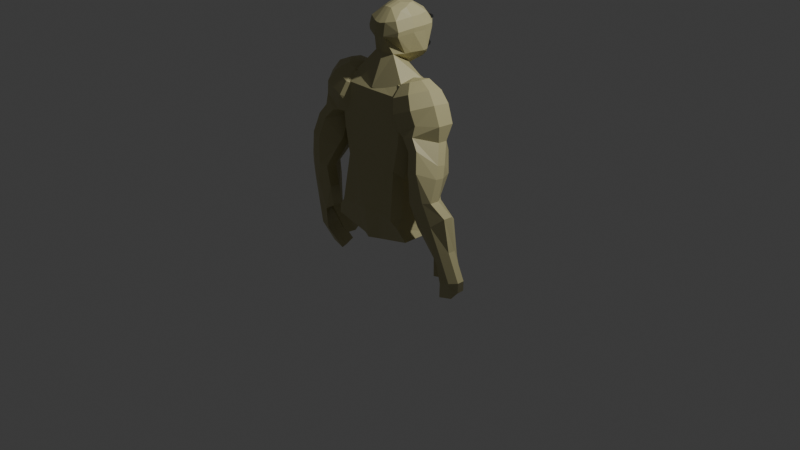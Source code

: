 # Source: human.blend  (saved by Blender 5.2.44; exported with 4.5.12 LTS)
import bpy
from mathutils import Matrix  # noqa: F401  (used for matrix-valued properties, if any)

bpy.ops.wm.read_factory_settings(use_empty=True)
scene = bpy.context.scene
scene.name = 'Scene'

# ---- collections
col_collection = bpy.data.collections.new('Collection'); scene.collection.children.link(col_collection)

# ---- materials (node trees are filled in below, after node groups)
mat_face = bpy.data.materials.new('face')
mat_face.alpha_threshold = 0.0
mat_face.use_backface_culling_lightprobe_volume = False
mat_face.roughness = 0.5
mat_face.line_color = (0.0, 0.0, 0.0, 1.0)
mat_hair = bpy.data.materials.new('hair')
mat_eye1 = bpy.data.materials.new('eye1')
mat_eye2 = bpy.data.materials.new('eye2')

# ---- material node trees
mat_face.use_nodes = True; mat_face.node_tree.nodes.clear()
_N = mat_face.node_tree.nodes; _L = mat_face.node_tree.links
n0 = _N.new('ShaderNodeOutputMaterial'); n0.name = 'Material Output'; n0.location = (200, 100)
n1 = _N.new('ShaderNodeBsdfPrincipled'); n1.name = 'Principled BSDF'; n1.location = (-200, 100)
n1.inputs[10].default_value = 0.005
n2 = _N.new('ShaderNodeRGB'); n2.name = 'Color'; n2.location = (-390, 71)
n2.outputs[0].default_value = (0.4999, 0.4592, 0.2422, 1.0)
_L.new(n1.outputs[0], n0.inputs[0])
_L.new(n2.outputs[0], n1.inputs[0])
n0.is_active_output = True
mat_hair.use_nodes = True; mat_hair.node_tree.nodes.clear()
_N = mat_hair.node_tree.nodes; _L = mat_hair.node_tree.links
n0 = _N.new('ShaderNodeBsdfPrincipled'); n0.name = 'Principled BSDF'; n0.location = (-200, 100)
n0.inputs[0].default_value = (0.01228, 0.01356, 0.0126, 1.0)
n0.inputs[2].default_value = 1.0
n0.inputs[10].default_value = 0.005
n1 = _N.new('ShaderNodeOutputMaterial'); n1.name = 'Material Output'; n1.location = (200, 100)
_L.new(n0.outputs[0], n1.inputs[0])
n1.is_active_output = True
mat_eye1.use_nodes = True; mat_eye1.node_tree.nodes.clear()
_N = mat_eye1.node_tree.nodes; _L = mat_eye1.node_tree.links
n0 = _N.new('ShaderNodeBsdfPrincipled'); n0.name = 'Principled BSDF'; n0.location = (-200, 100)
n0.inputs[0].default_value = (1.0, 1.0, 1.0, 1.0)
n0.inputs[10].default_value = 0.005
n1 = _N.new('ShaderNodeOutputMaterial'); n1.name = 'Material Output'; n1.location = (200, 100)
_L.new(n0.outputs[0], n1.inputs[0])
n1.is_active_output = True
mat_eye2.use_nodes = True; mat_eye2.node_tree.nodes.clear()
_N = mat_eye2.node_tree.nodes; _L = mat_eye2.node_tree.links
n0 = _N.new('ShaderNodeBsdfPrincipled'); n0.name = 'Principled BSDF'; n0.location = (-200, 100)
n0.inputs[0].default_value = (0.0, 0.0, 0.0, 1.0)
n0.inputs[10].default_value = 0.005
n1 = _N.new('ShaderNodeOutputMaterial'); n1.name = 'Material Output'; n1.location = (200, 100)
_L.new(n0.outputs[0], n1.inputs[0])
n1.is_active_output = True

# ---- world
world_world = bpy.data.worlds.new('World'); scene.world = world_world
world_world.use_nodes = True; world_world.node_tree.nodes.clear()
_N = world_world.node_tree.nodes; _L = world_world.node_tree.links
n0 = _N.new('ShaderNodeOutputWorld'); n0.name = 'World Output'; n0.location = (200, 100)
n1 = _N.new('ShaderNodeBackground'); n1.name = 'Background'; n1.location = (-200, 100)
n1.inputs[0].default_value = (0.05088, 0.05088, 0.05088, 1.0)
_L.new(n1.outputs[0], n0.inputs[0])
n0.is_active_output = True
world_world.color = (0.05088, 0.05088, 0.05088)
world_world.sun_shadow_jitter_overblur = 0.0

# ---- cameras
cam_camera = bpy.data.cameras.new('Camera')
cam_camera.clip_end = 100.0
cam_camera.ortho_scale = 7.314

# ---- lights
light_light = bpy.data.lights.new('Light', 'POINT')
light_light.energy = 1000.0
light_light.shadow_soft_size = 0.1

# ---- meshes
me_cube = bpy.data.meshes.new('Cube')
me_cube.from_pydata([(0.0, 0.2523, 1.658), (0.0, 0.3078, 2.035), (-0.1637, 0.2002, 1.754), (-0.2167, 0.2188, 2.04), (0.0, 0.1073, 2.249), (-0.09308, 0.08332, 2.239), (0.0, 0.3743, 1.852), (-0.1936, 0.181, 1.791), (0.0, 0.04204, 1.647), (-0.1973, -0.1942, 2.018), (0.0, -0.2563, 1.96), (-1.168e-19, -0.2128, 1.791), (0.0, -0.14, 2.214), (-0.1619, -0.07627, 1.788), (-0.121, -0.09326, 2.187), (-0.121, -0.02342, 2.213), (-0.2267, -0.02342, 2.037), (-0.1778, -0.02342, 1.796), (-0.05963, 0.05273, 1.674), (0.0, -0.02342, 2.249), (0.0, 0.07063, 1.64), (0.0, 0.2404, 2.162), (-0.1834, 0.1784, 2.149), (0.0, -0.2563, 2.088), (-0.1636, -0.1942, 2.117), (-0.1931, -0.02342, 2.136), (-0.2267, 0.1154, 2.037), (0.0, 0.1306, 1.549), (0.0, 0.04543, 2.249), (-0.09768, 0.04543, 2.239), (0.0, 0.1502, 1.624), (-0.1931, 0.08025, 2.136), (-0.1024, 0.2265, 1.708), (-0.01345, 0.1073, 2.247), (-0.0633, 0.2473, 1.873), (-0.05907, -0.2563, 1.966), (0.0, -0.3507, 1.485), (-0.01345, -0.14, 2.213), (-0.1172, -0.1845, 1.795), (-0.01345, -0.02342, 2.247), (-0.01839, -0.2563, 2.087), (-0.01839, 0.2422, 2.161), (-0.02979, 0.1454, 1.646), (-0.01345, 0.04543, 2.247), (0.0003467, 0.2518, 1.843), (-0.2064, 0.1239, 1.789), (0.0, 0.2995, 1.995), (-0.2121, 0.2159, 1.994), (-0.1908, -0.1942, 1.973), (-0.2203, -0.02342, 1.992), (-0.2207, 0.1174, 1.992), (-0.1294, 0.2216, 1.732), (-0.04192, -0.02342, 2.244), (-0.07562, 0.2404, 2.16), (-0.04192, 0.04543, 2.244), (-0.04192, 0.1073, 2.244), (-0.09038, 0.2547, 1.851), (-0.04192, -0.14, 2.21), (-0.06915, -0.2435, 2.097), (-0.1144, 0.2701, 2.014), (-0.152, 0.2838, 2.052), (-0.03807, 0.3099, 2.038), (-0.03972, 0.2776, 2.008), (-0.158, 0.2778, 1.98), (-0.02527, 1.205, -0.3995), (-0.2775, 1.18, -0.3995), (-0.5199, 1.106, -0.3995), (-0.7434, 0.987, -0.3995), (-0.9393, 0.8263, -0.3995), (-1.1, 0.6304, -0.3995), (-1.22, 0.4069, -0.3995), (-1.293, 0.1644, -0.3995), (-1.318, -0.08777, -0.3995), (-1.293, -0.3399, -0.3995), (-1.22, -0.5824, -0.3995), (-1.1, -0.8059, -0.3995), (-0.9393, -1.002, -0.3995), (-0.7434, -1.163, -0.3995), (-0.5199, -1.282, -0.3995), (-0.2775, -1.356, -0.3995), (-0.02527, -1.38, -0.3995), (0.2269, -1.356, -0.3995), (0.4694, -1.282, -0.3995), (0.6929, -1.163, -0.3995), (0.8888, -1.002, -0.3995), (1.05, -0.8059, -0.3995), (1.169, -0.5824, -0.3995), (1.243, -0.3399, -0.3995), (1.267, -0.08777, -0.3995), (1.243, 0.1644, -0.3995), (1.169, 0.4069, -0.3995), (1.05, 0.6304, -0.3995), (0.8888, 0.8263, -0.3995), (0.6929, 0.987, -0.3995), (0.4694, 1.106, -0.3995), (0.2269, 1.18, -0.3995), (-0.03947, 0.2951, 1.863), (-0.0636, 0.2384, 1.68), (-0.02392, 0.2539, 1.853), (-0.02251, 0.2871, 2.003), (0.0006935, 0.2498, 1.796), (-0.1244, 0.2212, 1.771), (-0.09816, 0.2223, 1.847), (0.0006935, 0.2953, 1.842), (0.0006935, 0.2758, 1.847), (-0.09744, 0.2953, 1.841), (-0.09816, 0.2758, 1.847), (0.0006935, 0.2953, 1.809), (0.0006935, 0.2819, 1.8), (-0.09348, 0.2953, 1.812), (-0.09161, 0.2199, 1.798), (-0.09216, 0.2805, 1.802), (-0.1341, 0.2215, 1.817), (-0.1358, 0.2464, 1.815), (-0.1375, 0.2815, 1.826), (-0.1334, 0.2517, 1.785), (-0.1313, 0.2815, 1.798), (-0.1288, 0.2402, 1.776), (-0.1221, 0.2534, 1.778), (-0.09226, 0.2521, 1.993), (-0.08382, 0.2256, 2.019), (-0.08446, 0.2258, 2.034), (-0.08842, 0.2357, 2.046), (-0.1015, 0.2722, 2.047), (-0.1021, 0.2239, 2.017), (-0.1055, 0.2237, 2.032), (-0.1067, 0.2339, 2.044), (-0.09991, 0.2522, 2.05), (-0.1054, 0.2397, 2.0), (-0.1183, 0.231, 2.012), (-0.1243, 0.232, 2.026), (-0.1229, 0.2411, 2.039), (-0.1282, 0.2452, 2.006), (-0.1357, 0.2484, 2.019), (-0.1328, 0.2553, 2.033), (-0.1185, 0.2646, 2.043), (-0.1128, 0.2566, 1.993), (-0.129, 0.2626, 2.0), (-0.1367, 0.2685, 2.012), (-0.1336, 0.2726, 2.027), (-0.1171, 0.2782, 1.998), (-0.127, 0.2868, 2.008), (-0.1253, 0.2886, 2.023), (-0.1107, 0.282, 2.036), (-0.09852, 0.2701, 1.991), (-0.1053, 0.2887, 1.995), (-0.1093, 0.2986, 2.006), (-0.1099, 0.2988, 2.022), (-0.08705, 0.2904, 1.997), (-0.08819, 0.3006, 2.009), (-0.09166, 0.3005, 2.024), (-0.09183, 0.288, 2.04), (-0.07632, 0.2645, 1.996), (-0.07082, 0.2833, 2.002), (-0.06945, 0.2923, 2.015), (-0.07542, 0.2933, 2.029), (-0.0601, 0.2695, 2.014), (-0.05805, 0.276, 2.022), (-0.06496, 0.2765, 2.036), (-0.08144, 0.2778, 2.045), (-0.06008, 0.2517, 2.014), (-0.05705, 0.2559, 2.028), (-0.06468, 0.2618, 2.041), (-0.07915, 0.2422, 2.003), (-0.06845, 0.2358, 2.018), (-0.06672, 0.2375, 2.033), (-0.07306, 0.2459, 2.045), (-0.08336, 0.2632, 2.049), (-0.02526, 0.2861, 2.077), (-0.03089, 0.281, 2.05), (-0.1668, 0.2476, 2.098), (-0.1724, 0.2425, 2.072), (-0.03195, 0.3124, 2.071), (-0.1735, 0.274, 2.092), (-0.03636, 0.3121, 2.053), (-0.03608, 0.3038, 2.047), (-0.1776, 0.2653, 2.069), (-0.1779, 0.2736, 2.074), (-0.1183, 0.268, 2.098), (-0.1239, 0.2628, 2.071), (-0.125, 0.2943, 2.091), (-0.1291, 0.2856, 2.068), (-0.1294, 0.2939, 2.073), (-0.3779, -0.296, 1.485), (-0.3563, 0.002695, 1.549)], [(65, 64), (66, 65), (67, 66), (68, 67), (69, 68), (70, 69), (71, 70), (72, 71), (73, 72), (74, 73), (75, 74), (76, 75), (77, 76), (78, 77), (79, 78), (80, 79), (81, 80), (82, 81), (83, 82), (84, 83), (85, 84), (86, 85), (87, 86), (88, 87), (89, 88), (90, 89), (91, 90), (92, 91), (93, 92), (94, 93), (95, 94), (64, 95)], [(99, 61, 1, 46), (35, 38, 11, 10), (98, 96, 6, 44), (40, 23, 12, 37), (25, 24, 14, 15), (49, 48, 9, 16), (39, 37, 12, 19), (43, 39, 19, 28), (50, 49, 16, 26), (8, 27, 184, 18), (45, 13, 17), (31, 25, 15, 29), (26, 16, 25, 31), (16, 9, 24, 25), (41, 53, 55, 33, 4, 21), (3, 26, 31, 22), (22, 31, 29, 5), (51, 18, 2), (47, 50, 26, 3), (33, 43, 28, 4), (55, 54, 43, 33), (97, 42, 32), (61, 60, 53), (54, 52, 39, 43), (52, 57, 37, 39), (58, 40, 37, 57), (59, 143, 158, 156), (51, 56, 34, 32), (18, 38, 13), (2, 18, 45, 7), (38, 18, 184), (38, 183, 36, 11), (97, 98, 44, 0), (56, 63, 62, 34), (7, 45, 50, 47), (45, 17, 49, 50), (17, 13, 48, 49), (96, 99, 46, 6), (13, 38, 35, 48), (7, 47, 63, 56), (2, 7, 56, 51), (63, 47, 3), (22, 5, 55, 53), (48, 35, 9), (24, 58, 57, 14), (15, 14, 57, 52), (29, 15, 52, 54), (9, 35, 58, 24), (60, 3, 22), (5, 29, 54, 55), (32, 42, 18, 51), (184, 27, 36, 183), (143, 60, 61, 158), (158, 61, 62, 156), (156, 62, 63, 59), (59, 63, 60, 143), (34, 62, 99, 96), (32, 34, 98, 97), (20, 8, 18), (20, 42, 30), (0, 30, 42, 97), (34, 96, 98), (62, 61, 99), (100, 44, 102, 110), (106, 104, 103, 105), (102, 44, 104, 106), (100, 110, 111, 108), (108, 111, 109, 107), (100, 108, 107, 103, 104, 44), (109, 105, 103, 107), (101, 117, 118), (117, 115, 116, 118), (114, 116, 115, 113), (112, 102, 106, 113), (110, 102, 112, 101), (101, 112, 113, 115, 117), (113, 106, 105, 114), (116, 114, 105, 109), (111, 118, 116, 109), (110, 101, 118, 111), (63, 3, 60), (60, 22, 53), (40, 58, 35, 10, 23), (61, 53, 41, 21, 1), (122, 126, 125, 121), (120, 124, 128, 163), (127, 126, 122), (121, 125, 124, 120), (163, 128, 119), (127, 135, 131, 126), (125, 130, 129, 124), (123, 135, 127), (126, 131, 130, 125), (124, 129, 128), (135, 134, 131), (130, 133, 132, 129), (131, 134, 133, 130), (129, 132, 128), (135, 139, 134), (133, 138, 137, 132), (128, 136, 119), (134, 139, 138, 133), (132, 137, 136, 128), (138, 141, 140, 137), (136, 144, 119), (123, 143, 135), (139, 142, 141, 138), (137, 140, 144, 136), (135, 143, 142, 139), (142, 147, 146, 141), (140, 145, 144), (143, 147, 142), (141, 146, 145, 140), (123, 151, 143), (147, 150, 149, 146), (145, 148, 144), (143, 151, 150, 147), (146, 149, 148, 145), (150, 155, 154, 149), (148, 153, 152, 144), (151, 155, 150), (149, 154, 153, 148), (144, 152, 119), (123, 159, 151), (155, 158, 157, 154), (153, 156, 152), (151, 159, 158, 155), (154, 157, 156, 153), (158, 162, 161, 157), (156, 160, 163, 152), (159, 167, 162, 158), (157, 161, 160, 156), (152, 163, 119), (123, 167, 159), (160, 164, 163), (167, 166, 162), (161, 165, 164, 160), (162, 166, 165, 161), (167, 127, 122, 166), (165, 121, 120, 164), (123, 127, 167), (166, 122, 121, 165), (164, 120, 163), (178, 170, 171, 179), (178, 180, 173, 170), (181, 182, 174, 175), (172, 168, 169, 175, 174), (179, 181, 175, 169), (180, 172, 174, 182), (170, 173, 177, 176, 171), (173, 180, 182, 177), (171, 176, 181, 179), (176, 177, 182, 181), (168, 172, 180, 178), (168, 178, 179, 169), (45, 18, 13), (38, 184, 183), (20, 18, 42)])
me_cube.polygons.foreach_set('material_index', [0, 0, 0, 0, 0, 0, 0, 0, 0, 0, 0, 0, 0, 0, 0, 0, 0, 0, 0, 0, 0, 0, 0, 0, 0, 0, 0, 0, 0, 0, 0, 0, 0, 0, 0, 0, 0, 0, 0, 0, 0, 0, 0, 0, 0, 0, 0, 0, 0, 0, 0, 0, 0, 0, 0, 0, 0, 0, 0, 0, 0, 0, 0, 1, 1, 1, 1, 1, 1, 1, 1, 1, 1, 1, 1, 1, 1, 1, 1, 1, 0, 0, 0, 0, 2, 2, 2, 2, 2, 2, 2, 2, 2, 2, 2, 2, 2, 2, 2, 2, 2, 2, 2, 2, 2, 2, 2, 2, 2, 2, 2, 2, 2, 2, 3, 2, 2, 2, 2, 2, 2, 2, 2, 2, 2, 2, 2, 2, 2, 2, 2, 2, 2, 2, 2, 2, 2, 2, 2, 2, 2, 2, 2, 1, 1, 1, 1, 1, 1, 1, 1, 1, 1, 1, 1, 0, 0, 0])
_uv = me_cube.uv_layers.new(name='UVMap')
_uv.uv.foreach_set('vector', [0.4863, 0.3675, 0.5, 0.3675, 0.5, 0.375, 0.4863, 0.375, 0.5, 0.3675, 0.4375, 0.3675, 0.4375, 0.375, 0.4863, 0.375, 0.4333, 0.3675, 0.4369, 0.3675, 0.4375, 0.375, 0.4333, 0.375, 0.5314, 0.3675, 0.5314, 0.375, 0.5625, 0.3693, 0.5625, 0.365, 0.5314, 0.3125, 0.5314, 0.3125, 0.5549, 0.3287, 0.5549, 0.3287, 0.4863, 0.3125, 0.4863, 0.3125, 0.5, 0.3125, 0.5, 0.3125, 0.5625, 0.3675, 0.5625, 0.365, 0.5625, 0.3693, 0.5625, 0.375, 0.5625, 0.3675, 0.5625, 0.3675, 0.5625, 0.375, 0.5625, 0.375, 0.4863, 0.3125, 0.4863, 0.3125, 0.5, 0.3125, 0.5, 0.3125, 0.375, 0.375, 0.375, 0.375, 0.375, 0.3675, 0.375, 0.3675, 0.4375, 0.3125, 0.4333, 0.3125, 0.4375, 0.3125, 0.5314, 0.3125, 0.5314, 0.3125, 0.5549, 0.3287, 0.5625, 0.3339, 0.5, 0.3125, 0.5, 0.3125, 0.5314, 0.3125, 0.5314, 0.3125, 0.5, 0.3125, 0.5, 0.3125, 0.5314, 0.3125, 0.5314, 0.3125, 0.5314, 0.3675, 0.5314, 0.3466, 0.5625, 0.3532, 0.5625, 0.3617, 0.5625, 0.375, 0.5314, 0.375, 0.5, 0.3153, 0.5, 0.3125, 0.5314, 0.3125, 0.5314, 0.3153, 0.5314, 0.3153, 0.5314, 0.3125, 0.5625, 0.3339, 0.5625, 0.3355, 0.3829, 0.3466, 0.375, 0.3466, 0.3881, 0.3199, 0.4863, 0.3153, 0.4863, 0.3125, 0.5, 0.3125, 0.5, 0.3153, 0.5625, 0.3675, 0.5625, 0.3675, 0.5625, 0.375, 0.5625, 0.375, 0.5625, 0.3532, 0.5625, 0.3532, 0.5625, 0.3617, 0.5625, 0.3617, 0.3795, 0.3675, 0.375, 0.3675, 0.3829, 0.3617, 0.5, 0.3617, 0.5, 0.3466, 0.5314, 0.3466, 0.5625, 0.3532, 0.5625, 0.3532, 0.5625, 0.3617, 0.5625, 0.3617, 0.5625, 0.3532, 0.5625, 0.3532, 0.5625, 0.3617, 0.5625, 0.3617, 0.5314, 0.3466, 0.5314, 0.3617, 0.5625, 0.3617, 0.5625, 0.3532, 0.4891, 0.3482, 0.4972, 0.3484, 0.4971, 0.3599, 0.4892, 0.3601, 0.3829, 0.3466, 0.4333, 0.3466, 0.4333, 0.3617, 0.3829, 0.3617, 0.375, 0.3466, 0.4333, 0.3617, 0.4333, 0.3466, 0.3881, 0.3199, 0.375, 0.3125, 0.4333, 0.3125, 0.4333, 0.3171, 0.4333, 0.3617, 0.375, 0.3466, 0.375, 0.3466, 0.4375, 0.3675, 0.4375, 0.3675, 0.4375, 0.375, 0.4375, 0.375, 0.3795, 0.3675, 0.4333, 0.3675, 0.4333, 0.375, 0.375, 0.375, 0.4375, 0.3466, 0.4863, 0.3466, 0.4863, 0.3617, 0.4375, 0.3617, 0.4375, 0.3171, 0.4375, 0.3125, 0.4863, 0.3125, 0.4863, 0.3153, 0.4375, 0.3125, 0.4375, 0.3125, 0.4863, 0.3125, 0.4863, 0.3125, 0.4375, 0.3125, 0.4375, 0.3125, 0.4863, 0.3125, 0.4863, 0.3125, 0.4369, 0.3675, 0.4863, 0.3675, 0.4863, 0.375, 0.4375, 0.375, 0.4375, 0.3125, 0.4375, 0.3466, 0.4863, 0.3466, 0.4863, 0.3125, 0.4375, 0.3171, 0.4863, 0.3153, 0.4863, 0.3466, 0.4375, 0.3466, 0.3881, 0.3199, 0.4333, 0.3171, 0.4333, 0.3466, 0.3829, 0.3466, 0.4863, 0.3466, 0.4863, 0.3153, 0.5, 0.3153, 0.5314, 0.3153, 0.5625, 0.3355, 0.5625, 0.3532, 0.5314, 0.3466, 0.4863, 0.3125, 0.4863, 0.3466, 0.5, 0.3125, 0.5314, 0.3125, 0.5314, 0.3466, 0.5625, 0.3532, 0.5549, 0.3287, 0.5549, 0.3287, 0.5549, 0.3287, 0.5625, 0.3532, 0.5625, 0.3532, 0.5625, 0.3339, 0.5549, 0.3287, 0.5625, 0.3532, 0.5625, 0.3532, 0.5, 0.3125, 0.5, 0.3466, 0.5314, 0.3466, 0.5314, 0.3125, 0.5, 0.3466, 0.5, 0.3153, 0.5314, 0.3153, 0.5625, 0.3355, 0.5625, 0.3339, 0.5625, 0.3532, 0.5625, 0.3532, 0.3829, 0.3617, 0.375, 0.3617, 0.375, 0.3466, 0.3829, 0.3466, 0.375, 0.3675, 0.375, 0.375, 0.4333, 0.375, 0.4333, 0.3675, 0.4972, 0.3484, 0.5, 0.3466, 0.5, 0.3617, 0.4971, 0.3599, 0.4971, 0.3599, 0.5, 0.3617, 0.4863, 0.3617, 0.4892, 0.3601, 0.4892, 0.3601, 0.4863, 0.3617, 0.4863, 0.3466, 0.4891, 0.3482, 0.4891, 0.3482, 0.4863, 0.3466, 0.5, 0.3466, 0.4972, 0.3484, 0.4375, 0.3617, 0.4863, 0.3617, 0.4863, 0.3675, 0.4369, 0.3675, 0.3829, 0.3617, 0.4333, 0.3617, 0.4333, 0.3675, 0.3795, 0.3675, 0.375, 0.375, 0.375, 0.375, 0.375, 0.3675, 0.375, 0.375, 0.375, 0.3675, 0.375, 0.375, 0.375, 0.375, 0.375, 0.375, 0.375, 0.3675, 0.3795, 0.3675, 0.4333, 0.3617, 0.4369, 0.3675, 0.4333, 0.3675, 0.4863, 0.3617, 0.5, 0.3617, 0.4863, 0.3675, 0.375, 0.25, 0.625, 0.25, 0.625, 0.4459, 0.375, 0.4459, 0.625, 0.8041, 0.625, 1.0, 0.5991, 1.0, 0.5976, 0.8041, 0.6791, 0.5, 0.875, 0.5, 0.875, 0.643, 0.6791, 0.643, 0.125, 0.5, 0.3209, 0.4735, 0.3209, 0.75, 0.1272, 0.75, 0.375, 0.9978, 0.375, 0.8041, 0.4464, 0.8041, 0.4422, 1.0, 0.375, 0.25, 0.3947, 0.07322, 0.4422, 0.0, 0.5991, 0.0, 0.625, 0.107, 0.625, 0.25, 0.4464, 0.8041, 0.5976, 0.8041, 0.5991, 1.0, 0.4422, 1.0, 0.375, 0.5, 0.3952, 0.645, 0.3829, 0.7336, 0.3952, 0.645, 0.449, 0.6675, 0.4476, 0.7553, 0.3829, 0.7336, 0.5971, 0.7566, 0.4476, 0.7553, 0.449, 0.6675, 0.5899, 0.6678, 0.6293, 0.4979, 0.6791, 0.5, 0.6791, 0.643, 0.6282, 0.684, 0.375, 0.4459, 0.625, 0.4459, 0.6056, 0.5, 0.375, 0.5, 0.375, 0.5, 0.6056, 0.5, 0.5899, 0.6678, 0.449, 0.6675, 0.3952, 0.645, 0.6282, 0.684, 0.625, 0.8041, 0.5976, 0.8041, 0.5971, 0.7566, 0.4476, 0.7553, 0.5971, 0.7566, 0.5976, 0.8041, 0.4464, 0.8041, 0.375, 0.8041, 0.3829, 0.7336, 0.4476, 0.7553, 0.4464, 0.8041, 0.3209, 0.4735, 0.3681, 0.4966, 0.3829, 0.7336, 0.3209, 0.75, 0.4863, 0.3466, 0.5, 0.3153, 0.5, 0.3466, 0.5, 0.3466, 0.5314, 0.3153, 0.5314, 0.3466, 0.5314, 0.3675, 0.5314, 0.3466, 0.5, 0.3466, 0.5, 0.375, 0.5314, 0.375, 0.5, 0.3675, 0.5314, 0.3466, 0.5314, 0.3617, 0.5314, 0.375, 0.5, 0.375, 0.75, 0.3333, 0.6667, 0.3333, 0.6667, 0.5, 0.75, 0.5, 0.75, 0.6667, 0.6667, 0.6667, 0.6667, 0.8333, 0.75, 0.8333, 0.75, 0.1667, 0.6667, 0.3333, 0.75, 0.3333, 0.75, 0.5, 0.6667, 0.5, 0.6667, 0.6667, 0.75, 0.6667, 0.75, 0.8333, 0.6667, 0.8333, 0.7083, 1.0, 0.6667, 0.1667, 0.5833, 0.1667, 0.5833, 0.3333, 0.6667, 0.3333, 0.6667, 0.5, 0.5833, 0.5, 0.5833, 0.6667, 0.6667, 0.6667, 0.625, 0.0, 0.5833, 0.1667, 0.6667, 0.1667, 0.6667, 0.3333, 0.5833, 0.3333, 0.5833, 0.5, 0.6667, 0.5, 0.6667, 0.6667, 0.5833, 0.6667, 0.5833, 0.8333, 0.5833, 0.1667, 0.5, 0.3333, 0.5833, 0.3333, 0.5833, 0.5, 0.5, 0.5, 0.5, 0.6667, 0.5833, 0.6667, 0.5833, 0.3333, 0.5, 0.3333, 0.5, 0.5, 0.5833, 0.5, 0.5833, 0.6667, 0.5, 0.6667, 0.5, 0.8333, 0.5, 0.1667, 0.4167, 0.3333, 0.5, 0.3333, 0.5, 0.5, 0.4167, 0.5, 0.4167, 0.6667, 0.5, 0.6667, 0.5, 0.8333, 0.4167, 0.8333, 0.4583, 1.0, 0.5, 0.3333, 0.4167, 0.3333, 0.4167, 0.5, 0.5, 0.5, 0.5, 0.6667, 0.4167, 0.6667, 0.4167, 0.8333, 0.5, 0.8333, 0.4167, 0.5, 0.3333, 0.5, 0.3333, 0.6667, 0.4167, 0.6667, 0.4167, 0.8333, 0.3333, 0.8333, 0.375, 1.0, 0.375, 0.0, 0.3333, 0.1667, 0.4167, 0.1667, 0.4167, 0.3333, 0.3333, 0.3333, 0.3333, 0.5, 0.4167, 0.5, 0.4167, 0.6667, 0.3333, 0.6667, 0.3333, 0.8333, 0.4167, 0.8333, 0.4167, 0.1667, 0.3333, 0.1667, 0.3333, 0.3333, 0.4167, 0.3333, 0.3333, 0.3333, 0.25, 0.3333, 0.25, 0.5, 0.3333, 0.5, 0.3333, 0.6667, 0.25, 0.6667, 0.25, 0.8333, 0.3333, 0.1667, 0.25, 0.3333, 0.3333, 0.3333, 0.3333, 0.5, 0.25, 0.5, 0.25, 0.6667, 0.3333, 0.6667, 0.2083, 0.0, 0.1667, 0.1667, 0.25, 0.1667, 0.25, 0.3333, 0.1667, 0.3333, 0.1667, 0.5, 0.25, 0.5, 0.25, 0.6667, 0.1667, 0.6667, 0.1667, 0.8333, 0.25, 0.1667, 0.1667, 0.1667, 0.1667, 0.3333, 0.25, 0.3333, 0.25, 0.5, 0.1667, 0.5, 0.1667, 0.6667, 0.25, 0.6667, 0.1667, 0.3333, 0.08333, 0.3333, 0.08333, 0.5, 0.1667, 0.5, 0.1667, 0.6667, 0.08333, 0.6667, 0.08333, 0.8333, 0.1667, 0.8333, 0.1667, 0.1667, 0.08333, 0.3333, 0.1667, 0.3333, 0.1667, 0.5, 0.08333, 0.5, 0.08333, 0.6667, 0.1667, 0.6667, 0.1667, 0.8333, 0.08333, 0.8333, 0.125, 1.0, 0.04167, 0.0, 0.0, 0.1667, 0.08333, 0.1667, 0.08333, 0.3333, 0.0, 0.3333, 0.0, 0.5, 0.08333, 0.5, 0.08333, 0.6667, 0.0, 0.6667, 0.0, 0.8333, 0.08333, 0.1667, 0.0, 0.1667, 0.0, 0.3333, 0.08333, 0.3333, 0.08333, 0.5, 0.0, 0.5, 0.0, 0.6667, 0.08333, 0.6667, 1.0, 0.3333, 0.9167, 0.3333, 0.9167, 0.5, 1.0, 0.5, 1.0, 0.6667, 0.9167, 0.6667, 0.9167, 0.8333, 1.0, 0.8333, 1.0, 0.1667, 0.9167, 0.1667, 0.9167, 0.3333, 1.0, 0.3333, 1.0, 0.5, 0.9167, 0.5, 0.9167, 0.6667, 1.0, 0.6667, 1.0, 0.8333, 0.9167, 0.8333, 0.9583, 1.0, 0.9583, 0.0, 0.9167, 0.1667, 1.0, 0.1667, 0.9167, 0.6667, 0.8333, 0.6667, 0.8333, 0.8333, 0.9167, 0.1667, 0.8333, 0.3333, 0.9167, 0.3333, 0.9167, 0.5, 0.8333, 0.5, 0.8333, 0.6667, 0.9167, 0.6667, 0.9167, 0.3333, 0.8333, 0.3333, 0.8333, 0.5, 0.9167, 0.5, 0.8333, 0.1667, 0.75, 0.1667, 0.75, 0.3333, 0.8333, 0.3333, 0.8333, 0.5, 0.75, 0.5, 0.75, 0.6667, 0.8333, 0.6667, 0.7917, 0.0, 0.75, 0.1667, 0.8333, 0.1667, 0.8333, 0.3333, 0.75, 0.3333, 0.75, 0.5, 0.8333, 0.5, 0.8333, 0.6667, 0.75, 0.6667, 0.75, 0.8333, 0.375, 0.4096, 0.375, 0.5, 0.625, 0.5, 0.625, 0.4096, 0.2846, 0.5, 0.2846, 0.6986, 0.375, 0.6986, 0.375, 0.5, 0.625, 0.8152, 0.5625, 0.8404, 0.5658, 1.0, 0.625, 1.0, 0.4264, 0.0, 0.375, 0.25, 0.625, 0.25, 0.625, 0.0592, 0.5658, 0.0, 0.7154, 0.5, 0.7154, 0.7034, 0.875, 0.6908, 0.875, 0.5, 0.4155, 0.8404, 0.4264, 1.0, 0.5658, 1.0, 0.5625, 0.8404, 0.375, 0.5, 0.375, 0.6986, 0.5607, 0.75, 0.625, 0.7105, 0.625, 0.5, 0.4093, 0.75, 0.4155, 0.8404, 0.5625, 0.8404, 0.5607, 0.75, 0.625, 0.5, 0.625, 0.7105, 0.7154, 0.7034, 0.7154, 0.5, 0.625, 0.7105, 0.5607, 0.75, 0.5625, 0.8404, 0.625, 0.8152, 0.125, 0.5, 0.125, 0.6986, 0.2846, 0.6986, 0.2846, 0.5, 0.375, 0.25, 0.375, 0.4096, 0.625, 0.4096, 0.625, 0.25, 0.4333, 0.3125, 0.375, 0.3125, 0.4333, 0.3125, 0.4333, 0.3617, 0.375, 0.3466, 0.4333, 0.3617, 0.375, 0.375, 0.375, 0.3675, 0.375, 0.3675])
_ca = me_cube.color_attributes.new('Attribute', 'BYTE_COLOR', 'CORNER')
_ca.data.foreach_set('color', [0.7084, 0.5841, 0.3968, 1.0, 0.7084, 0.5841, 0.3968, 1.0, 0.7084, 0.5841, 0.3968, 1.0, 0.7084, 0.5841, 0.3968, 1.0, 0.7084, 0.5841, 0.3968, 1.0, 0.5647, 0.4621, 0.3095, 1.0, 0.5647, 0.4621, 0.3095, 1.0, 0.7084, 0.5841, 0.3968, 1.0, 0.9911, 0.7529, 0.4287, 1.0, 1.0, 0.7529, 0.4287, 1.0, 0.7084, 0.5841, 0.3968, 1.0, 0.7084, 0.5841, 0.3968, 1.0, 0.7084, 0.5841, 0.3968, 1.0, 0.7084, 0.5841, 0.3968, 1.0, 0.7084, 0.5841, 0.3968, 1.0, 0.7084, 0.5841, 0.3968, 1.0, 0.7084, 0.5841, 0.3968, 1.0, 0.7084, 0.5841, 0.3968, 1.0, 0.7084, 0.5841, 0.3968, 1.0, 0.7084, 0.5841, 0.3968, 1.0, 0.7084, 0.5841, 0.3968, 1.0, 0.7084, 0.5841, 0.3968, 1.0, 0.7084, 0.5841, 0.3968, 1.0, 0.7084, 0.5841, 0.3968, 1.0, 0.7084, 0.5841, 0.3968, 1.0, 0.7084, 0.5841, 0.3968, 1.0, 0.7084, 0.5841, 0.3968, 1.0, 0.7084, 0.5841, 0.3968, 1.0, 0.7084, 0.5841, 0.3968, 1.0, 0.7084, 0.5841, 0.3968, 1.0, 0.7084, 0.5841, 0.3968, 1.0, 0.7084, 0.5841, 0.3968, 1.0, 0.7084, 0.5841, 0.3968, 1.0, 0.7084, 0.5841, 0.3968, 1.0, 0.7084, 0.5841, 0.3968, 1.0, 0.7084, 0.5841, 0.3968, 1.0, 0.7084, 0.5841, 0.3968, 1.0, 0.7084, 0.5841, 0.3968, 1.0, 0.7084, 0.5841, 0.3968, 1.0, 0.7084, 0.5841, 0.3968, 1.0, 1.0, 0.7529, 0.4287, 1.0, 0.7084, 0.5841, 0.3968, 1.0, 1.0, 0.7529, 0.4287, 1.0, 0.7084, 0.5841, 0.3968, 1.0, 0.7084, 0.5841, 0.3968, 1.0, 0.7084, 0.5841, 0.3968, 1.0, 0.7084, 0.5841, 0.3968, 1.0, 0.7084, 0.5841, 0.3968, 1.0, 0.7084, 0.5841, 0.3968, 1.0, 0.7084, 0.5841, 0.3968, 1.0, 0.7084, 0.5841, 0.3968, 1.0, 0.7084, 0.5841, 0.3968, 1.0, 0.7084, 0.5841, 0.3968, 1.0, 0.7084, 0.5841, 0.3968, 1.0, 0.7084, 0.5841, 0.3968, 1.0, 0.7084, 0.5841, 0.3968, 1.0, 0.7084, 0.5841, 0.3968, 1.0, 0.7084, 0.5841, 0.3968, 1.0, 0.7084, 0.5841, 0.3968, 1.0, 0.7084, 0.5841, 0.3968, 1.0, 0.7084, 0.5841, 0.3968, 1.0, 1.0, 0.7529, 0.4287, 1.0, 0.7084, 0.5841, 0.3968, 1.0, 0.7084, 0.5841, 0.3968, 1.0, 0.7084, 0.5841, 0.3968, 1.0, 0.7084, 0.5841, 0.3968, 1.0, 0.7084, 0.5841, 0.3968, 1.0, 0.7084, 0.5841, 0.3968, 1.0, 0.7084, 0.5841, 0.3968, 1.0, 0.5647, 0.4621, 0.3095, 1.0, 0.5647, 0.4621, 0.3095, 1.0, 1.0, 0.7529, 0.4287, 1.0, 1.0, 0.7529, 0.4287, 1.0, 0.7084, 0.5841, 0.3968, 1.0, 0.7084, 0.5841, 0.3968, 1.0, 1.0, 0.7529, 0.4287, 1.0, 0.7084, 0.5841, 0.3968, 1.0, 0.7084, 0.5841, 0.3968, 1.0, 0.7084, 0.5841, 0.3968, 1.0, 0.7084, 0.5841, 0.3968, 1.0, 0.7084, 0.5841, 0.3968, 1.0, 0.7084, 0.5841, 0.3968, 1.0, 0.7084, 0.5841, 0.3968, 1.0, 0.7084, 0.5841, 0.3968, 1.0, 0.5647, 0.4621, 0.3095, 1.0, 0.5647, 0.4621, 0.3095, 1.0, 0.5647, 0.4621, 0.3095, 1.0, 0.7084, 0.5841, 0.3968, 1.0, 0.7084, 0.5841, 0.3968, 1.0, 0.7084, 0.5841, 0.3968, 1.0, 0.7084, 0.5841, 0.3968, 1.0, 0.7084, 0.5841, 0.3968, 1.0, 0.7084, 0.5841, 0.3968, 1.0, 0.7084, 0.5841, 0.3968, 1.0, 0.7084, 0.5841, 0.3968, 1.0, 0.7084, 0.5841, 0.3968, 1.0, 0.7084, 0.5841, 0.3968, 1.0, 0.7084, 0.5841, 0.3968, 1.0, 0.7084, 0.5841, 0.3968, 1.0, 0.7084, 0.5841, 0.3968, 1.0, 0.7084, 0.5841, 0.3968, 1.0, 0.7084, 0.5841, 0.3968, 1.0, 0.7084, 0.5841, 0.3968, 1.0, 0.7084, 0.5841, 0.3968, 1.0, 0.7084, 0.5841, 0.3968, 1.0, 0.7084, 0.5841, 0.3968, 1.0, 0.5647, 0.4621, 0.3095, 1.0, 1.0, 0.7529, 0.4287, 1.0, 1.0, 0.7529, 0.4287, 1.0, 0.5647, 0.4621, 0.3095, 1.0, 0.7084, 0.5841, 0.3968, 1.0, 0.5647, 0.4621, 0.3095, 1.0, 0.7084, 0.5841, 0.3968, 1.0, 1.0, 0.7529, 0.4287, 1.0, 0.5647, 0.4621, 0.3095, 1.0, 1.0, 0.7529, 0.4287, 1.0, 1.0, 0.7529, 0.4287, 1.0, 0.5647, 0.4621, 0.3095, 1.0, 0.7084, 0.5841, 0.3968, 1.0, 0.7084, 0.5841, 0.3968, 1.0, 0.5647, 0.4621, 0.3095, 1.0, 0.5647, 0.4621, 0.3095, 1.0, 0.5647, 0.4621, 0.3095, 1.0, 0.5647, 0.4621, 0.3095, 1.0, 0.5647, 0.4621, 0.3095, 1.0, 0.9911, 0.7529, 0.4287, 1.0, 0.7084, 0.5841, 0.3968, 1.0, 0.5647, 0.4621, 0.3095, 1.0, 1.0, 0.7529, 0.4287, 1.0, 1.0, 0.7529, 0.4287, 1.0, 0.7084, 0.5841, 0.3968, 1.0, 1.0, 0.7529, 0.4287, 1.0, 1.0, 0.7529, 0.4287, 1.0, 1.0, 0.7529, 0.4287, 1.0, 0.7084, 0.5841, 0.3968, 1.0, 1.0, 0.7529, 0.4287, 1.0, 1.0, 0.7529, 0.4287, 1.0, 1.0, 0.7529, 0.4287, 1.0, 0.7084, 0.5841, 0.3968, 1.0, 0.7084, 0.5841, 0.3968, 1.0, 1.0, 0.7529, 0.4287, 1.0, 0.7084, 0.5841, 0.3968, 1.0, 0.7084, 0.5841, 0.3968, 1.0, 0.7084, 0.5841, 0.3968, 1.0, 1.0, 0.7529, 0.4287, 1.0, 0.7084, 0.5841, 0.3968, 1.0, 0.7084, 0.5841, 0.3968, 1.0, 0.7084, 0.5841, 0.3968, 1.0, 0.7084, 0.5841, 0.3968, 1.0, 0.5647, 0.4621, 0.3095, 1.0, 0.7084, 0.5841, 0.3968, 1.0, 0.7084, 0.5841, 0.3968, 1.0, 1.0, 0.7529, 0.4287, 1.0, 1.0, 0.7529, 0.4287, 1.0, 1.0, 0.7529, 0.4287, 1.0, 1.0, 0.7529, 0.4287, 1.0, 1.0, 0.7529, 0.4287, 1.0, 1.0, 0.7529, 0.4287, 1.0, 1.0, 0.7529, 0.4287, 1.0, 0.5647, 0.4621, 0.3095, 1.0, 1.0, 0.7529, 0.4287, 1.0, 1.0, 0.7529, 0.4287, 1.0, 1.0, 0.7529, 0.4287, 1.0, 0.7084, 0.5841, 0.3968, 1.0, 0.7084, 0.5841, 0.3968, 1.0, 0.7084, 0.5841, 0.3968, 1.0, 0.7084, 0.5841, 0.3968, 1.0, 0.7084, 0.5841, 0.3968, 1.0, 0.7084, 0.5841, 0.3968, 1.0, 0.7084, 0.5841, 0.3968, 1.0, 0.7084, 0.5841, 0.3968, 1.0, 0.7084, 0.5841, 0.3968, 1.0, 0.7084, 0.5841, 0.3968, 1.0, 0.7084, 0.5841, 0.3968, 1.0, 0.7084, 0.5841, 0.3968, 1.0, 0.7084, 0.5841, 0.3968, 1.0, 0.7084, 0.5841, 0.3968, 1.0, 0.7084, 0.5841, 0.3968, 1.0, 0.7084, 0.5841, 0.3968, 1.0, 0.7084, 0.5841, 0.3968, 1.0, 0.7084, 0.5841, 0.3968, 1.0, 0.7084, 0.5841, 0.3968, 1.0, 0.7084, 0.5841, 0.3968, 1.0, 0.7084, 0.5841, 0.3968, 1.0, 0.7084, 0.5841, 0.3968, 1.0, 0.7084, 0.5841, 0.3968, 1.0, 0.7084, 0.5841, 0.3968, 1.0, 1.0, 0.7529, 0.4287, 1.0, 0.7084, 0.5841, 0.3968, 1.0, 0.7084, 0.5841, 0.3968, 1.0, 0.7084, 0.5841, 0.3968, 1.0, 0.7084, 0.5841, 0.3968, 1.0, 0.7084, 0.5841, 0.3968, 1.0, 0.5647, 0.4621, 0.3095, 1.0, 0.5647, 0.4621, 0.3095, 1.0, 0.5647, 0.4621, 0.3095, 1.0, 0.5647, 0.4621, 0.3095, 1.0, 0.7084, 0.5841, 0.3968, 1.0, 0.7084, 0.5841, 0.3968, 1.0, 0.5647, 0.4621, 0.3095, 1.0, 0.5647, 0.4621, 0.3095, 1.0, 0.7084, 0.5841, 0.3968, 1.0, 0.7084, 0.5841, 0.3968, 1.0, 0.7084, 0.5841, 0.3968, 1.0, 0.7084, 0.5841, 0.3968, 1.0, 0.7084, 0.5841, 0.3968, 1.0, 0.7084, 0.5841, 0.3968, 1.0, 0.7084, 0.5841, 0.3968, 1.0, 0.7084, 0.5841, 0.3968, 1.0, 0.7084, 0.5841, 0.3968, 1.0, 0.7084, 0.5841, 0.3968, 1.0, 1.0, 0.7529, 0.4287, 1.0, 0.7084, 0.5841, 0.3968, 1.0, 0.7084, 0.5841, 0.3968, 1.0, 1.0, 0.7529, 0.4287, 1.0, 0.7084, 0.5841, 0.3968, 1.0, 0.7084, 0.5841, 0.3968, 1.0, 1.0, 0.7529, 0.4287, 1.0, 0.7084, 0.5841, 0.3968, 1.0, 0.7084, 0.5841, 0.3968, 1.0, 1.0, 0.7529, 0.4287, 1.0, 0.5647, 0.4621, 0.3095, 1.0, 1.0, 0.7529, 0.4287, 1.0, 0.9911, 0.7529, 0.4287, 1.0, 0.5647, 0.4621, 0.3095, 1.0, 1.0, 0.7529, 0.4287, 1.0, 0.7084, 0.5841, 0.3968, 1.0, 0.7084, 0.5841, 0.3968, 1.0, 1.0, 0.7529, 0.4287, 1.0, 0.5647, 0.4621, 0.3095, 1.0, 0.5647, 0.4621, 0.3095, 1.0, 0.5647, 0.4621, 0.3095, 1.0, 0.5647, 0.4621, 0.3095, 1.0, 0.5647, 0.4621, 0.3095, 1.0, 0.5647, 0.4621, 0.3095, 1.0, 1.0, 0.7529, 0.4287, 1.0, 1.0, 0.7529, 0.4287, 1.0, 0.9911, 0.7529, 0.4287, 1.0, 0.7084, 0.5841, 0.3968, 1.0, 0.7084, 0.5841, 0.3968, 1.0, 0.7084, 0.5841, 0.3968, 1.0, 0.7084, 0.5841, 0.3968, 1.0, 0.7084, 0.5841, 0.3968, 1.0, 0.008568, 0.007499, 0.005182, 1.0, 0.001518, 0.001518, 0.0009106, 1.0, 0.01521, 0.01229, 0.008023, 1.0, 0.1559, 0.1301, 0.09084, 1.0, 0.0137, 0.01096, 0.007499, 1.0, 0.01521, 0.01229, 0.008023, 1.0, 0.008568, 0.007499, 0.005182, 1.0, 0.7084, 0.5841, 0.3968, 1.0, 0.15, 0.1248, 0.0865, 1.0, 0.01229, 0.01033, 0.006512, 1.0, 0.7084, 0.5841, 0.3968, 1.0, 0.0006071, 0.0009106, 0.0003035, 1.0, 0.0137, 0.01096, 0.007499, 1.0, 0.0137, 0.01096, 0.007499, 1.0, 0.0137, 0.01096, 0.007499, 1.0, 0.0137, 0.01096, 0.007499, 1.0, 0.01444, 0.01161, 0.007499, 1.0, 0.0137, 0.01096, 0.007499, 1.0, 0.7084, 0.5841, 0.3968, 1.0, 0.008568, 0.006995, 0.005182, 1.0, 0.0137, 0.01096, 0.007499, 1.0, 0.0137, 0.01096, 0.007499, 1.0, 0.15, 0.1248, 0.0865, 1.0, 0.7084, 0.5841, 0.3968, 1.0, 0.01444, 0.01161, 0.007499, 1.0, 0.01521, 0.01229, 0.008023, 1.0, 0.0137, 0.01096, 0.007499, 1.0, 0.0137, 0.01096, 0.007499, 1.0, 0.5647, 0.4621, 0.3095, 1.0, 0.01764, 0.01444, 0.01033, 1.0, 0.0137, 0.01096, 0.007499, 1.0, 0.0137, 0.01161, 0.008023, 1.0, 0.009721, 0.007499, 0.005182, 1.0, 0.0137, 0.01096, 0.007499, 1.0, 0.01096, 0.008568, 0.006049, 1.0, 0.0137, 0.01096, 0.007499, 1.0, 0.0137, 0.01096, 0.007499, 1.0, 0.009721, 0.007499, 0.005182, 1.0, 0.01298, 0.01033, 0.006995, 1.0, 0.01298, 0.01033, 0.006995, 1.0, 0.008568, 0.007499, 0.005182, 1.0, 0.01229, 0.01033, 0.006512, 1.0, 0.0137, 0.01096, 0.007499, 1.0, 0.001518, 0.001518, 0.0009106, 1.0, 0.008568, 0.007499, 0.005182, 1.0, 0.01229, 0.009721, 0.006995, 1.0, 0.5647, 0.4621, 0.3095, 1.0, 0.5647, 0.4621, 0.3095, 1.0, 0.01229, 0.009721, 0.006995, 1.0, 0.01298, 0.01033, 0.006995, 1.0, 0.009721, 0.007499, 0.005182, 1.0, 0.0137, 0.01161, 0.008023, 1.0, 0.0137, 0.01096, 0.007499, 1.0, 0.01521, 0.01229, 0.008023, 1.0, 0.01521, 0.01229, 0.008023, 1.0, 0.0137, 0.01096, 0.007499, 1.0, 0.0137, 0.01096, 0.007499, 1.0, 0.0137, 0.01096, 0.007499, 1.0, 0.01521, 0.01229, 0.008023, 1.0, 0.01444, 0.01161, 0.007499, 1.0, 0.0137, 0.01096, 0.007499, 1.0, 0.0137, 0.01096, 0.007499, 1.0, 0.0137, 0.01096, 0.007499, 1.0, 0.01444, 0.01161, 0.007499, 1.0, 0.0006071, 0.0009106, 0.0003035, 1.0, 0.5647, 0.4621, 0.3095, 1.0, 0.0137, 0.01096, 0.007499, 1.0, 0.0137, 0.01096, 0.007499, 1.0, 1.0, 0.7529, 0.4287, 1.0, 1.0, 0.7529, 0.4287, 1.0, 0.7084, 0.5841, 0.3968, 1.0, 0.7084, 0.5841, 0.3968, 1.0, 0.7084, 0.5841, 0.3968, 1.0, 0.7084, 0.5841, 0.3968, 1.0, 0.7084, 0.5841, 0.3968, 1.0, 0.7084, 0.5841, 0.3968, 1.0, 0.7084, 0.5841, 0.3968, 1.0, 0.7084, 0.5841, 0.3968, 1.0, 0.7084, 0.5841, 0.3968, 1.0, 0.7084, 0.5841, 0.3968, 1.0, 0.7084, 0.5841, 0.3968, 1.0, 0.7084, 0.5841, 0.3968, 1.0, 0.7084, 0.5841, 0.3968, 1.0, 0.7084, 0.5841, 0.3968, 1.0, 0.0, 0.0, 0.0, 0.0, 0.0, 0.0, 0.0, 0.0, 0.0, 0.0, 0.0, 0.0, 0.0, 0.0, 0.0, 0.0, 0.0, 0.0, 0.0, 0.0, 0.0, 0.0, 0.0, 0.0, 0.0, 0.0, 0.0, 0.0, 0.0, 0.0, 0.0, 0.0, 0.0, 0.0, 0.0, 0.0, 0.0, 0.0, 0.0, 0.0, 0.0, 0.0, 0.0, 0.0, 0.0, 0.0, 0.0, 0.0, 0.0, 0.0, 0.0, 0.0, 0.0, 0.0, 0.0, 0.0, 0.0, 0.0, 0.0, 0.0, 0.0, 0.0, 0.0, 0.0, 0.0, 0.0, 0.0, 0.0, 0.0, 0.0, 0.0, 0.0, 0.0, 0.0, 0.0, 0.0, 0.0, 0.0, 0.0, 0.0, 0.0, 0.0, 0.0, 0.0, 0.0, 0.0, 0.0, 0.0, 0.0, 0.0, 0.0, 0.0, 0.0, 0.0, 0.0, 0.0, 0.0, 0.0, 0.0, 0.0, 0.0, 0.0, 0.0, 0.0, 0.0, 0.0, 0.0, 0.0, 0.0, 0.0, 0.0, 0.0, 0.0, 0.0, 0.0, 0.0, 0.0, 0.0, 0.0, 0.0, 0.0, 0.0, 0.0, 0.0, 0.0, 0.0, 0.0, 0.0, 0.0, 0.0, 0.0, 0.0, 0.0, 0.0, 0.0, 0.0, 0.0, 0.0, 0.0, 0.0, 0.0, 0.0, 0.0, 0.0, 0.0, 0.0, 0.0, 0.0, 0.0, 0.0, 0.0, 0.0, 0.0, 0.0, 0.0, 0.0, 0.0, 0.0, 0.0, 0.0, 0.0, 0.0, 0.0, 0.0, 0.0, 0.0, 0.0, 0.0, 0.0, 0.0, 0.0, 0.0, 0.0, 0.0, 0.0, 0.0, 0.0, 0.0, 0.0, 0.0, 0.0, 0.0, 0.0, 0.0, 0.0, 0.0, 0.0, 0.0, 0.0, 0.0, 0.0, 0.0, 0.0, 0.0, 0.0, 0.0, 0.0, 0.0, 0.0, 0.0, 0.0, 0.0, 0.0, 0.0, 0.0, 0.0, 0.0, 0.0, 0.0, 0.0, 0.0, 0.0, 0.0, 0.0, 0.0, 0.0, 0.0, 0.0, 0.0, 0.0, 0.0, 0.0, 0.0, 0.0, 0.0, 0.0, 0.0, 0.0, 0.0, 0.0, 0.0, 0.0, 0.0, 0.0, 0.0, 0.0, 0.0, 0.0, 0.0, 0.0, 0.0, 0.0, 0.0, 0.0, 0.0, 0.0, 0.0, 0.0, 0.0, 0.0, 0.0, 0.0, 0.0, 0.0, 0.0, 0.0, 0.0, 0.0, 0.0, 0.0, 0.0, 0.0, 0.0, 0.0, 0.0, 0.0, 0.0, 0.0, 0.0, 0.0, 0.0, 0.0, 0.0, 0.0, 0.0, 0.0, 0.0, 0.0, 0.0, 0.0, 0.0, 0.0, 0.0, 0.0, 0.0, 0.0, 0.0, 0.0, 0.0, 0.0, 0.0, 0.0, 0.0, 0.0, 0.0, 0.0, 0.0, 0.0, 0.0, 0.0, 0.0, 0.0, 0.0, 0.0, 0.0, 0.0, 0.0, 0.0, 0.0, 0.0, 0.0, 0.0, 0.0, 0.0, 0.0, 0.0, 0.0, 0.0, 0.0, 0.0, 0.0, 0.0, 0.0, 0.0, 0.0, 0.0, 0.0, 0.0, 0.0, 0.0, 0.0, 0.0, 0.0, 0.0, 0.0, 0.0, 0.0, 0.0, 0.0, 0.0, 0.0, 0.0, 0.0, 0.0, 0.0, 0.0, 0.0, 0.0, 0.0, 0.0, 0.0, 0.0, 0.0, 0.0, 0.0, 0.0, 0.0, 0.0, 0.0, 0.0, 0.0, 0.0, 0.0, 0.0, 0.0, 0.0, 0.0, 0.0, 0.0, 0.0, 0.0, 0.0, 0.0, 0.0, 0.0, 0.0, 0.0, 0.0, 0.0, 0.0, 0.0, 0.0, 0.0, 0.0, 0.0, 0.0, 0.0, 0.0, 0.0, 0.0, 0.0, 0.0, 0.0, 0.0, 0.0, 0.0, 0.0, 0.0, 0.0, 0.0, 0.0, 0.0, 0.0, 0.0, 0.0, 0.0, 0.0, 0.0, 0.0, 0.0, 0.0, 0.0, 0.0, 0.0, 0.0, 0.0, 0.0, 0.0, 0.0, 0.0, 0.0, 0.0, 0.0, 0.0, 0.0, 0.0, 0.0, 0.0, 0.0, 0.0, 0.0, 0.0, 0.0, 0.0, 0.0, 0.0, 0.0, 0.0, 0.0, 0.0, 0.0, 0.0, 0.0, 0.0, 0.0, 0.0, 0.0, 0.0, 0.0, 0.0, 0.0, 0.0, 0.0, 0.0, 0.0, 0.0, 0.0, 0.0, 0.0, 0.0, 0.0, 0.0, 0.0, 0.0, 0.0, 0.0, 0.0, 0.0, 0.0, 0.0, 0.0, 0.0, 0.0, 0.0, 0.0, 0.0, 0.0, 0.0, 0.0, 0.0, 0.0, 0.0, 0.0, 0.0, 0.0, 0.0, 0.0, 0.0, 0.0, 0.0, 0.0, 0.0, 0.0, 0.0, 0.0, 0.0, 0.0, 0.0, 0.0, 0.0, 0.0, 0.0, 0.0, 0.0, 0.0, 0.0, 0.0, 0.0, 0.0, 0.0, 0.0, 0.0, 0.0, 0.0, 0.0, 0.0, 0.0, 0.0, 0.0, 0.0, 0.0, 0.0, 0.0, 0.0, 0.0, 0.0, 0.0, 0.0, 0.0, 0.0, 0.0, 0.0, 0.0, 0.0, 0.0, 0.0, 0.0, 0.0, 0.0, 0.0, 0.0, 0.0, 0.0, 0.0, 0.0, 0.0, 0.0, 0.0, 0.0, 0.0, 0.0, 0.0, 0.0, 0.0, 0.0, 0.0, 0.0, 0.0, 0.0, 0.0, 0.0, 0.0, 0.0, 0.0, 0.0, 0.0, 0.0, 0.0, 0.0, 0.0, 0.0, 0.0, 0.0, 0.0, 0.0, 0.0, 0.0, 0.0, 0.0, 0.0, 0.0, 0.0, 0.0, 0.0, 0.0, 0.0, 0.0, 0.0, 0.0, 0.0, 0.0, 0.0, 0.0, 0.0, 0.0, 0.0, 0.0, 0.0, 0.0, 0.0, 0.0, 0.0, 0.0, 0.0, 0.0, 0.0, 0.0, 0.0, 0.0, 0.0, 0.0, 0.0, 0.0, 0.0, 0.0, 0.0, 0.0, 0.0, 0.0, 0.0, 0.0, 0.0, 0.0, 0.0, 0.0, 0.0, 0.0, 0.0, 0.0, 0.0, 0.0, 0.0, 0.0, 0.0, 0.0, 0.0, 0.0, 0.0, 0.0, 0.0, 0.0, 0.0, 0.0, 0.0, 0.0, 0.0, 0.0, 0.0, 0.0, 0.0, 0.0, 0.0, 0.0, 0.0, 0.0, 0.0, 0.0, 0.0, 0.0, 0.0, 0.0, 0.0, 0.0, 0.0, 0.0, 0.0, 0.0, 0.0, 0.0, 0.0, 0.0, 0.0, 0.0, 0.0, 0.0, 0.0, 0.0, 0.0, 0.0, 0.0, 0.0, 0.0, 0.0, 0.0, 0.0, 0.0, 0.0, 0.0, 0.0, 0.0, 0.0, 0.0, 0.0, 0.0, 0.0, 0.0, 0.0, 0.0, 0.0, 0.0, 0.0, 0.0, 0.0, 0.0, 0.0, 0.0, 0.0, 0.0, 0.0, 0.0, 0.0, 0.0, 0.0, 0.0, 0.0, 0.0, 0.0, 0.0, 0.0, 0.0, 0.0, 0.0, 0.0, 0.0, 0.0, 0.0, 0.0, 0.0, 0.0, 0.0, 0.0, 0.0, 0.0, 0.0, 0.0, 0.0, 0.0, 0.0, 0.0, 0.0, 0.0, 0.0, 0.0, 0.0, 0.0, 0.0, 0.0, 0.0, 0.0, 0.0, 0.0, 0.0, 0.0, 0.0, 0.0, 0.0, 0.0, 0.0, 0.0, 0.0, 0.0, 0.0, 0.0, 0.0, 0.0, 0.0, 0.0, 0.0, 0.0, 0.0, 0.0, 0.0, 0.0, 0.0, 0.0, 0.0, 0.0, 0.0, 0.0, 0.0, 0.0, 0.0, 0.0, 0.0, 0.0, 0.0, 0.0, 0.0, 0.0, 0.0, 0.0, 0.0, 0.0, 0.0, 0.0, 0.0, 0.0, 0.0, 0.0, 0.0, 0.0, 0.0, 0.0, 0.0, 0.0, 0.0, 0.0, 0.0, 0.0, 0.0, 0.0, 0.0, 0.0, 0.0, 0.0, 0.0, 0.0, 0.0, 0.0, 0.0, 0.0, 0.0, 0.0, 0.0, 0.0, 0.0, 0.0, 0.0, 0.0, 0.0, 0.0, 0.0, 0.0, 0.0, 0.0, 0.0, 0.0, 0.0, 0.0, 0.0, 0.0, 0.0, 0.0, 0.0, 0.0, 0.0, 0.0, 0.0, 0.0, 0.0, 0.0, 0.0, 0.0, 0.0, 0.0, 0.0, 0.0, 0.0, 0.0, 0.0, 0.0, 0.0, 0.0, 0.0, 0.0, 0.0, 0.0, 0.0, 0.0, 0.0, 0.0, 0.0, 0.0, 0.0, 0.0, 0.0, 0.0, 0.0, 0.0, 0.0, 0.0, 0.0, 0.0, 0.0, 0.0, 0.0, 0.0, 0.0, 0.0, 0.0, 0.0, 0.0, 0.0, 0.0, 0.0, 0.0, 0.0, 0.0, 0.0, 0.0, 0.0, 0.0, 0.0, 0.0, 0.0, 0.0, 0.0, 0.0, 0.0, 0.0, 0.0, 0.0, 0.0, 0.0, 0.0, 0.0, 0.0, 0.0, 0.0, 0.0, 0.0, 0.0, 0.0, 0.0, 0.0, 0.0, 0.0, 0.0, 0.0, 0.0, 0.0, 0.0, 0.0, 0.0, 0.0, 0.0, 0.0, 0.0, 0.0, 0.0, 0.0, 0.0, 0.0, 0.0, 0.0, 0.0, 0.0, 0.0, 0.0, 0.0, 0.0, 0.0, 0.0, 0.0, 0.0, 0.0, 0.0, 0.0, 0.0, 0.0, 0.0, 0.0, 0.0, 0.0, 0.0, 0.0, 0.0, 0.0, 0.0, 0.0, 0.0, 0.0, 0.0, 0.0, 0.0, 0.0, 0.0, 0.0, 0.0, 0.0, 0.0, 0.0, 0.0, 0.0, 0.0, 0.0, 0.0, 0.0, 0.0, 0.0, 0.0, 0.0, 0.0, 0.0, 0.0, 0.0, 0.0, 0.0, 0.0, 0.0, 0.0, 0.0, 0.0, 0.0, 0.0, 0.0, 0.0, 0.0, 0.0, 0.0, 0.0, 0.0, 0.0, 0.0, 0.0, 0.0, 0.0, 0.0, 0.0, 0.0, 0.0, 0.0, 0.0, 0.0, 0.0, 0.0, 0.0, 0.0, 0.0, 0.0, 0.0, 0.0, 0.0, 0.0, 0.0, 0.0, 0.0, 0.0, 0.0, 0.0, 0.0, 0.0, 0.0, 0.0, 0.0, 0.0, 0.0, 0.0, 1.0, 0.7529, 0.4287, 1.0, 0.5647, 0.4621, 0.3095, 1.0, 0.7084, 0.5841, 0.3968, 1.0, 0.5647, 0.4621, 0.3095, 1.0, 0.7084, 0.5841, 0.3968, 1.0, 0.5647, 0.4621, 0.3095, 1.0, 1.0, 0.7529, 0.4287, 1.0, 1.0, 0.7529, 0.4287, 1.0, 0.5647, 0.4621, 0.3095, 1.0])
me_cube.materials.append(mat_face)
me_cube.materials.append(mat_hair)
me_cube.materials.append(mat_eye1)
me_cube.materials.append(mat_eye2)
me_cube.use_mirror_vertex_groups = False
me_cube.update()
me_cube_001 = bpy.data.meshes.new('Cube.001')
me_cube_001.from_pydata([(-0.9577, -0.2019, -0.0329), (-0.9577, 0.4324, -0.0329), (-0.7869, 0.1554, 1.488), (0.0, -0.2505, -0.1246), (0.0, 0.441, -0.115), (0.0005791, 0.29, 1.504), (-0.2009, 0.4324, -0.123), (-0.5209, 0.222, 1.491), (-0.2009, -0.2019, -0.123), (-0.9577, 0.299, -0.0329), (-0.9577, 0.1657, -0.0329), (-0.7937, -0.04412, 1.498), (-0.8709, 0.04412, 1.498), (0.0, 0.1171, -0.1246), (0.0, 0.2504, -0.1246), (0.0, 0.06667, 1.5), (0.0, -0.06667, 1.5), (-0.5, 0.06667, 1.5), (-0.5, -0.06667, 1.5), (-0.2009, 0.299, -0.123), (-0.2009, 0.1657, -0.123), (-0.8776, 0.2, 1.114), (-0.8395, 0.2, 0.9235), (-0.7053, 0.201, 0.598), (0.002539, 0.4133, 1.233), (0.0, 0.4598, 1.0), (0.0, 0.4466, 0.7563), (0.0, -0.215, 1.25), (0.0, -0.2, 1.0), (0.0, -0.205, 0.75), (-0.5, -0.2, 1.25), (-0.5, -0.2, 1.0), (-0.5, -0.205, 0.75), (-0.4369, 0.4133, 1.233), (-0.5, 0.4598, 1.0), (-0.5, 0.4466, 0.7563), (-0.9717, -0.06667, 1.08), (-0.9241, -0.06667, 0.9044), (-0.7565, -0.06667, 0.5601), (-0.9717, 0.06667, 1.08), (-0.9241, 0.06667, 0.9044), (-0.7565, 0.06667, 0.5601), (-0.7785, 0.2005, 0.7756), (0.0, 0.4139, 0.894), (-0.5, -0.2023, 0.8864), (-0.5, 0.4139, 0.894), (-0.8479, -0.06667, 0.748), (-0.8479, 0.06667, 0.748), (-0.8634, 0.3235, 0.245), (0.0, 0.4132, 0.2882), (0.0, -0.2968, 0.2002), (-0.341, -0.2709, 0.201), (-0.341, 0.439, 0.289), (-0.8634, 0.05682, 0.245), (-0.8634, 0.1901, 0.245), (-0.7974, -0.156, 1.446), (-0.7488, -0.1184, 1.49), (-0.621, -0.2026, 0.6604), (-0.7381, -0.1147, 0.5737), (-0.7397, -0.2, 0.946), (-0.8903, -0.1199, 0.912), (-0.9319, -0.1231, 1.095), (-0.78, -0.2, 1.149), (-0.8215, -0.1175, 0.7585), (-0.6847, -0.2011, 0.8129), (-0.6803, -0.2694, 0.1743), (-0.7888, -0.1764, 0.19), (-0.8236, -0.2473, 0.1029), (0.0, -0.1001, 1.495), (0.0, -0.1933, 1.401), (-0.5, -0.1001, 1.495), (-0.5, -0.1881, 1.401), (-0.6977, -0.1869, 1.403), (-0.7183, -0.1393, 1.488)], [], [(39, 12, 2, 21), (33, 7, 5, 24), (20, 13, 3, 8), (10, 20, 8, 0), (21, 2, 7, 33), (1, 6, 19, 9), (9, 19, 20, 10), (5, 7, 17, 15), (15, 17, 18, 16), (7, 2, 12, 17), (17, 12, 11, 18), (6, 4, 14, 19), (19, 14, 13, 20), (36, 11, 12, 39), (53, 38, 41, 54), (46, 37, 40, 47), (37, 36, 39, 40), (48, 23, 35, 52), (42, 22, 34, 45), (22, 21, 33, 34), (50, 29, 32, 51), (28, 27, 30, 31), (52, 35, 26, 49), (45, 34, 25, 43), (34, 33, 24, 25), (54, 41, 23, 48), (47, 40, 22, 42), (40, 39, 21, 22), (41, 47, 42, 23), (35, 45, 43, 26), (23, 42, 45, 35), (38, 46, 47, 41), (9, 54, 48, 1), (6, 52, 49, 4), (3, 50, 51, 8), (1, 48, 52, 6), (10, 53, 54, 9), (65, 66, 67), (65, 57, 58, 66), (64, 59, 60, 63), (59, 62, 61, 60), (57, 64, 63, 58), (55, 56, 11), (12, 11, 56, 55, 2), (51, 32, 57, 65), (66, 58, 38, 53), (32, 44, 64, 57), (58, 63, 46, 38), (44, 31, 59, 64), (60, 61, 36, 37), (63, 60, 37, 46), (31, 30, 62, 59), (0, 67, 66, 53, 10), (8, 51, 65, 67, 0), (29, 28, 31, 44, 32), (72, 73, 55), (68, 70, 71, 69), (70, 73, 72, 71), (16, 18, 70, 68), (27, 69, 71, 30), (30, 71, 72, 62), (18, 11, 56, 73, 70), (62, 72, 55, 61), (55, 73, 56), (36, 61, 11), (61, 55, 11)])
_uv = me_cube_001.uv_layers.new(name='UVMap')
_uv.uv.foreach_set('vector', [0.5625, 0.1667, 0.625, 0.1667, 0.6261, 0.2907, 0.5658, 0.2708, 0.5625, 0.375, 0.6284, 0.3747, 0.625, 0.5198, 0.5625, 0.5, 0.25, 0.6667, 0.375, 0.6667, 0.375, 0.75, 0.25, 0.75, 0.125, 0.6667, 0.25, 0.6667, 0.25, 0.75, 0.125, 0.75, 0.5658, 0.2708, 0.6261, 0.2907, 0.6284, 0.3747, 0.5625, 0.375, 0.125, 0.5, 0.25, 0.5, 0.25, 0.5833, 0.125, 0.5833, 0.125, 0.5833, 0.25, 0.5833, 0.25, 0.6667, 0.125, 0.6667, 0.625, 0.5198, 0.75, 0.5198, 0.75, 0.5833, 0.625, 0.5833, 0.625, 0.5833, 0.75, 0.5833, 0.75, 0.6667, 0.625, 0.6667, 0.75, 0.5198, 0.8185, 0.5284, 0.875, 0.5833, 0.75, 0.5833, 0.75, 0.5833, 0.875, 0.5833, 0.875, 0.6667, 0.75, 0.6667, 0.25, 0.5, 0.375, 0.5, 0.375, 0.5833, 0.25, 0.5833, 0.25, 0.5833, 0.375, 0.5833, 0.375, 0.6667, 0.25, 0.6667, 0.5625, 0.08333, 0.625, 0.08333, 0.625, 0.1667, 0.5625, 0.1667, 0.4043, 0.08333, 0.4375, 0.08333, 0.4375, 0.1667, 0.4043, 0.1667, 0.4716, 0.08333, 0.5, 0.08333, 0.5, 0.1667, 0.4716, 0.1667, 0.5, 0.08333, 0.5625, 0.08333, 0.5625, 0.1667, 0.5, 0.1667, 0.4043, 0.25, 0.4393, 0.2662, 0.4375, 0.375, 0.4043, 0.375, 0.4724, 0.2679, 0.4986, 0.2684, 0.5, 0.375, 0.4716, 0.375, 0.4986, 0.2684, 0.5658, 0.2708, 0.5625, 0.375, 0.5, 0.375, 0.4043, 0.75, 0.4375, 0.75, 0.4375, 0.875, 0.4043, 0.875, 0.5, 0.75, 0.5625, 0.75, 0.5625, 0.875, 0.5, 0.875, 0.4043, 0.375, 0.4375, 0.375, 0.4375, 0.5, 0.4043, 0.5, 0.4716, 0.375, 0.5, 0.375, 0.5, 0.5, 0.4716, 0.5, 0.5, 0.375, 0.5625, 0.375, 0.5625, 0.5, 0.5, 0.5, 0.4043, 0.1667, 0.4375, 0.1667, 0.4393, 0.2662, 0.4043, 0.25, 0.4716, 0.1667, 0.5, 0.1667, 0.4986, 0.2684, 0.4724, 0.2679, 0.5, 0.1667, 0.5625, 0.1667, 0.5658, 0.2708, 0.4986, 0.2684, 0.4375, 0.1667, 0.4716, 0.1667, 0.4724, 0.2679, 0.4393, 0.2662, 0.4375, 0.375, 0.4716, 0.375, 0.4716, 0.5, 0.4375, 0.5, 0.4393, 0.2662, 0.4724, 0.2679, 0.4716, 0.375, 0.4375, 0.375, 0.4375, 0.08333, 0.4716, 0.08333, 0.4716, 0.1667, 0.4375, 0.1667, 0.375, 0.1667, 0.4043, 0.1667, 0.4043, 0.25, 0.375, 0.25, 0.375, 0.375, 0.4043, 0.375, 0.4043, 0.5, 0.375, 0.5, 0.375, 0.75, 0.4043, 0.75, 0.4043, 0.875, 0.375, 0.875, 0.375, 0.25, 0.4043, 0.25, 0.4043, 0.375, 0.375, 0.375, 0.375, 0.08333, 0.4043, 0.08333, 0.4043, 0.1667, 0.375, 0.1667, 0.4043, 0.9562, 0.4042, 0.9762, 0.3948, 0.9832, 0.4043, 0.9562, 0.4375, 0.934, 0.437, 0.9751, 0.4042, 0.9762, 0.4716, 0.9414, 0.5, 0.9457, 0.5, 0.9751, 0.4717, 0.9751, 0.5, 0.9457, 0.5625, 0.9492, 0.5611, 0.9751, 0.5, 0.9751, 0.4375, 0.934, 0.4716, 0.9414, 0.4717, 0.9751, 0.437, 0.9751, 0.6295, 0.05161, 0.6271, 0.05839, 0.625, 0.08333, 0.0, 0.0, 0.0, 0.0, 0.0, 0.0, 0.0, 0.0, 0.0, 0.0, 0.4043, 0.875, 0.4375, 0.875, 0.4375, 0.934, 0.4043, 0.9562, 0.4073, 0.02356, 0.4387, 0.0542, 0.4375, 0.08333, 0.4043, 0.08333, 0.4375, 0.875, 0.4716, 0.875, 0.4716, 0.9414, 0.4375, 0.934, 0.4387, 0.0542, 0.4713, 0.05156, 0.4716, 0.08333, 0.4375, 0.08333, 0.4716, 0.875, 0.5, 0.875, 0.5, 0.9457, 0.4716, 0.9414, 0.4991, 0.05005, 0.5649, 0.04662, 0.5625, 0.08333, 0.5, 0.08333, 0.4713, 0.05156, 0.4991, 0.05005, 0.5, 0.08333, 0.4716, 0.08333, 0.5, 0.875, 0.5625, 0.875, 0.5625, 0.9492, 0.5, 0.9457, 0.375, 0.0, 0.3976, -0.0001151, 0.4073, 0.02356, 0.4043, 0.08333, 0.375, 0.08333, 0.375, 0.875, 0.4043, 0.875, 0.4043, 0.9562, 0.3948, 0.9832, 0.375, 1.0, 0.4375, 0.75, 0.5, 0.75, 0.5, 0.875, 0.4716, 0.875, 0.4375, 0.875, 0.7861, 0.7555, 0.8392, 0.7144, 0.8035, 0.7276, 0.625, 0.6909, 0.75, 0.6909, 0.75, 0.75, 0.614, 0.75, 0.75, 0.6909, 0.8392, 0.7144, 0.7861, 0.7555, 0.75, 0.75, 0.625, 0.6667, 0.75, 0.6667, 0.75, 0.6909, 0.625, 0.6909, 0.5625, 0.75, 0.614, 0.75, 0.6029, 0.875, 0.5625, 0.875, 0.5625, 0.875, 0.6029, 0.875, 0.6099, 0.9183, 0.5625, 0.9492, 0.75, 0.6667, 0.875, 0.6667, 0.8392, 0.7144, 0.8392, 0.7144, 0.75, 0.6909, 0.5625, 0.9492, 0.6099, 0.9183, 0.6252, 0.9252, 0.5611, 0.9751, 0.8035, 0.7276, 0.8392, 0.7144, 0.8392, 0.7144, 0.5625, 0.08333, 0.5649, 0.04662, 0.625, 0.08333, 0.5649, 0.04662, 0.6295, 0.05161, 0.625, 0.08333])
me_cube_001.materials.append(mat_face)
me_cube_001.use_mirror_x = True
me_cube_001.use_mirror_y = True
me_cube_001.update()
me_sphere = bpy.data.meshes.new('Sphere')
me_sphere.from_pydata([(-0.341, -0.1347, 1.617), (-0.3952, 0.00124, 1.588), (-0.5289, 0.1238, 1.364), (-0.5834, -0.03039, 1.127), (-0.2934, -0.01164, 1.547), (-0.2877, 0.07357, 1.425), (-0.3254, 0.09807, 1.283), (-0.3964, 0.05531, 1.159), (-0.5006, -0.04327, 1.102), (-0.2281, -0.09805, 1.527), (-0.1745, -0.0761, 1.389), (-0.1947, -0.07475, 1.241), (-0.2832, -0.09436, 1.123), (-0.4459, -0.1297, 1.069), (-0.2374, -0.2074, 1.538), (-0.1907, -0.2655, 1.409), (-0.2134, -0.2934, 1.264), (-0.2994, -0.3457, 1.156), (-0.4552, -0.239, 1.08), (-0.3159, -0.2756, 1.575), (-0.3267, -0.3836, 1.472), (-0.3704, -0.4298, 1.337), (-0.4354, -0.4018, 1.161), (-0.4927, -0.4211, 1.146), (-0.4177, -0.2627, 1.615), (-0.5029, -0.3613, 1.543), (-0.5739, -0.404, 1.418), (-0.6116, -0.3795, 1.276), (-0.6059, -0.4082, 1.171), (-0.483, -0.1763, 1.636), (-0.6161, -0.2116, 1.578), (-0.7046, -0.2312, 1.46), (-0.774, -0.2299, 1.274), (-0.7487, -0.2079, 1.107), (-0.4737, -0.06696, 1.625), (-0.6109, -0.04531, 1.546), (-0.6913, -0.03282, 1.433), (-0.7578, -0.04051, 1.255), (-0.7393, -0.09859, 1.096), (-0.4749, 0.07281, 1.482), (-0.5726, 0.07761, 1.229), (-0.7584, -0.1917, 0.552), (-0.7575, -0.1064, 0.3023), (-0.6567, -0.2046, 0.5113), (-0.5876, -0.3227, 0.5102), (-0.5969, -0.432, 0.5215), (-0.6783, -0.4583, 0.5395), (-0.78, -0.4455, 0.5802), (-0.8473, -0.401, 0.5865), (-0.8379, -0.2916, 0.5752), (-0.5933, -0.4437, 1.036), (-0.4766, -0.3177, 0.8225), (-0.4673, -0.2084, 0.8112), (-0.5708, -0.001513, 0.9221), (-0.6621, 0.01136, 0.954), (-0.8133, -0.1913, 0.9008), (-0.6846, -0.4308, 1.067), (-0.8227, -0.2886, 0.9241), (-0.6339, -0.4907, 0.8339), (-0.5109, -0.3639, 0.7314), (-0.5016, -0.2546, 0.7201), (-0.6114, -0.04076, 0.7045), (-0.7076, -0.02788, 0.7404), (-0.8388, -0.2323, 0.7905), (-0.8481, -0.3352, 0.8082), (-0.7301, -0.4779, 0.8698), (-0.8821, -0.06893, -0.05953), (-0.7965, -0.07012, -0.08144), (-0.737, -0.1203, -0.03694), (-0.7387, -0.2414, -0.02678), (-0.8069, -0.2844, -0.07177), (-0.8833, -0.3179, 0.05663), (-0.945, -0.2494, 0.05765), (-0.9251, -0.1515, 0.04081), (-0.6266, -0.2518, 0.252), (-0.6359, -0.3611, 0.2633), (-0.7523, -0.4159, 0.3157), (-0.9355, -0.211, 0.4221), (-0.8394, -0.08004, 0.3247), (-0.8361, -0.3904, 0.3381), (-0.9448, -0.3203, 0.4334), (-0.8821, -0.06893, -0.05953), (-0.861, -0.1801, -0.09094), (-0.7965, -0.07012, -0.08144), (-0.737, -0.1203, -0.03694), (-0.7387, -0.2414, -0.02678), (-0.8069, -0.2844, -0.07177), (-0.8833, -0.3179, 0.05663), (-0.945, -0.2494, 0.05765), (-0.9251, -0.1515, 0.04081), (-0.6487, -0.02754, -0.3543), (-0.7028, 0.06119, -0.3571), (-0.6504, -0.1486, -0.3441), (-0.7831, -0.0885, -0.343), (-0.9082, -0.03275, -0.3016), (-0.8871, -0.144, -0.3331), (-0.9347, -0.2342, -0.2842), (-0.833, -0.2482, -0.3139), (-0.9964, -0.1657, -0.2832), (-0.9765, -0.06779, -0.3), (-0.8053, 0.06992, -0.539), (-0.7842, -0.04129, -0.5704), (-0.8764, -0.1316, -0.515), (-0.7301, -0.1455, -0.5512), (-0.9, -0.06304, -0.468), (-0.8801, 0.03488, -0.4849)], [], [(58, 65, 47, 46), (40, 2, 6, 7), (39, 1, 4, 5), (3, 40, 7, 8), (2, 39, 5, 6), (1, 0, 4), (7, 6, 11, 12), (5, 4, 9, 10), (8, 7, 12, 13), (6, 5, 10, 11), (4, 0, 9), (59, 58, 46, 45), (10, 9, 14, 15), (13, 12, 17, 18), (11, 10, 15, 16), (9, 0, 14), (60, 59, 45, 44), (12, 11, 16, 17), (18, 17, 22, 23), (16, 15, 20, 21), (14, 0, 19), (61, 60, 44, 43), (17, 16, 21, 22), (15, 14, 19, 20), (23, 22, 27, 28), (21, 20, 25, 26), (19, 0, 24), (62, 61, 43, 41), (22, 21, 26, 27), (20, 19, 24, 25), (28, 27, 32, 33), (26, 25, 30, 31), (24, 0, 29), (63, 62, 41, 49), (27, 26, 31, 32), (25, 24, 29, 30), (33, 32, 37, 38), (31, 30, 35, 36), (29, 0, 34), (64, 63, 49, 48), (32, 31, 36, 37), (30, 29, 34, 35), (36, 35, 39, 2), (34, 0, 1), (65, 64, 48, 47), (37, 36, 2, 40), (35, 34, 1, 39), (38, 37, 40, 3), (78, 42, 67, 66), (74, 75, 69, 68), (76, 79, 71, 70), (80, 77, 73, 72), (42, 74, 68, 67), (75, 76, 70, 69), (77, 78, 66, 73), (79, 80, 72, 71), (28, 33, 57, 56), (33, 38, 55, 57), (38, 3, 54, 55), (3, 8, 53, 54), (8, 13, 52, 53), (13, 18, 51, 52), (18, 23, 50, 51), (23, 28, 56, 50), (56, 57, 64, 65), (57, 55, 63, 64), (55, 54, 62, 63), (54, 53, 61, 62), (53, 52, 60, 61), (52, 51, 59, 60), (51, 50, 58, 59), (50, 56, 65, 58), (66, 67, 83, 81), (68, 69, 85, 84), (70, 71, 87, 86), (72, 73, 89, 88), (67, 68, 84, 83), (69, 70, 86, 85), (73, 66, 81, 89), (71, 72, 88, 87), (47, 48, 80, 79), (49, 41, 78, 77), (45, 46, 76, 75), (43, 44, 74, 42), (48, 49, 77, 80), (46, 47, 79, 76), (44, 45, 75, 74), (41, 43, 42, 78), (82, 81, 83), (82, 83, 91, 93), (85, 82, 93, 92), (82, 85, 86), (81, 82, 95, 94), (82, 86, 97, 95), (89, 81, 94, 99), (87, 88, 98, 96), (93, 91, 90), (93, 90, 92), (83, 84, 90, 91), (84, 85, 92, 90), (94, 95, 101, 100), (96, 98, 104, 102), (95, 97, 103, 101), (99, 94, 100, 105), (88, 89, 99, 98), (86, 87, 96, 97), (101, 103, 102), (101, 102, 104), (101, 104, 105), (101, 105, 100), (98, 99, 105, 104), (97, 96, 102, 103)])
me_sphere.materials.append(mat_face)
me_sphere.update()

# ---- objects
ob_head = bpy.data.objects.new('head', me_cube)
ob_light = bpy.data.objects.new('Light', light_light)
ob_camera = bpy.data.objects.new('Camera', cam_camera)
ob_ref_front = bpy.data.objects.new('ref-front', None)
ob_ref_side = bpy.data.objects.new('ref-side', None)
ob_torso = bpy.data.objects.new('torso', me_cube_001)
ob_arm = bpy.data.objects.new('arm', me_sphere)

# ---- transforms, parenting, visibility, modifiers, constraints
ob_head.location = (0.0, 0.0, 0.0)
ob_head.lock_rotations_4d = False
ob_head.empty_display_type = 'ARROWS'
ob_head.lineart.crease_threshold = 0.0
_m = ob_head.modifiers.new('Mirror', 'MIRROR')
_m.use_mirror_merge = False
ob_light.location = (4.076, 1.005, 5.904)
ob_light.rotation_euler = (0.6503, 0.05522, 1.866)
ob_light.lock_rotations_4d = False
ob_light.empty_display_type = 'ARROWS'
ob_light.color = (0.0, 0.0, 0.0, 0.0)
ob_light.lineart.crease_threshold = 0.0
ob_camera.location = (7.359, -6.926, 4.958)
ob_camera.rotation_euler = (1.109, 0.0, 0.8149)
ob_camera.lock_rotations_4d = False
ob_camera.empty_display_type = 'ARROWS'
ob_camera.color = (0.0, 0.0, 0.0, 0.0)
ob_camera.display_type = 'WIRE'
ob_camera.lineart.crease_threshold = 0.0
ob_ref_front.location = (0.0, -0.5, 0.0)
ob_ref_front.rotation_euler = (1.571, 0.0, 3.142)
ob_ref_front.empty_display_type = 'IMAGE'
ob_ref_front.empty_display_size = 5.0
ob_ref_side.location = (0.0, -0.1557, 0.0)
ob_ref_side.rotation_euler = (1.571, 0.0, 1.571)
ob_ref_side.empty_display_type = 'IMAGE'
ob_ref_side.empty_display_size = 5.0
ob_torso.location = (0.0, -0.1679, 0.06756)
ob_torso.scale = (0.5, 1.0, 1.0)
ob_torso.use_mesh_mirror_x = True
ob_torso.use_mesh_mirror_y = True
_m = ob_torso.modifiers.new('Mirror', 'MIRROR')
ob_arm.location = (0.0, 0.0, 0.0)
_m = ob_arm.modifiers.new('Mirror', 'MIRROR')

# ---- collection membership
col_collection.objects.link(ob_head)
col_collection.objects.link(ob_light)
col_collection.objects.link(ob_camera)
col_collection.objects.link(ob_ref_front)
col_collection.objects.link(ob_ref_side)
col_collection.objects.link(ob_torso)
col_collection.objects.link(ob_arm)

# ---- scene / render settings (as saved in the file)
scene.camera = ob_camera
scene.frame_start = 1; scene.frame_end = 250; scene.frame_set(0)
scene.render.engine = 'BLENDER_EEVEE_NEXT'
scene.render.bake_bias = 0.0
scene.render.bake_samples = 0
scene.render.compositor_device = 'GPU'
scene.eevee.use_volume_custom_range = False
scene.eevee.fast_gi_thickness_near = 0.1
scene.eevee.fast_gi_thickness_far = 0.0
scene.eevee.ray_tracing_options.screen_trace_thickness = 0.1
bpy.context.view_layer.update()
